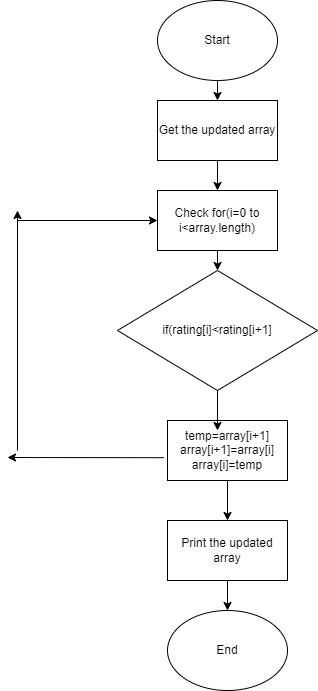

The diagram above was exported from draw.io. Its source (the exported page's mxGraphModel, read from the mxfile embedded in the PNG):
<mxGraphModel dx="1790" dy="741" grid="1" gridSize="10" guides="1" tooltips="1" connect="1" arrows="1" fold="1" page="1" pageScale="1" pageWidth="850" pageHeight="1100" math="0" shadow="0">
  <root>
    <mxCell id="0" />
    <mxCell id="1" parent="0" />
    <mxCell id="wFsmiHupbygheb0SdKh5-2" value="Start" style="ellipse;whiteSpace=wrap;html=1;" vertex="1" parent="1">
      <mxGeometry x="400" y="50" width="120" height="80" as="geometry" />
    </mxCell>
    <mxCell id="wFsmiHupbygheb0SdKh5-3" value="Get the updated array" style="rounded=0;whiteSpace=wrap;html=1;" vertex="1" parent="1">
      <mxGeometry x="400" y="150" width="120" height="60" as="geometry" />
    </mxCell>
    <mxCell id="wFsmiHupbygheb0SdKh5-4" value="Check for(i=0 to i&amp;lt;array.length)" style="rounded=0;whiteSpace=wrap;html=1;" vertex="1" parent="1">
      <mxGeometry x="400" y="240" width="120" height="60" as="geometry" />
    </mxCell>
    <mxCell id="wFsmiHupbygheb0SdKh5-6" value="temp=array[i+1]&lt;br&gt;array[i+1]=array[i]&lt;br&gt;array[i]=temp" style="rounded=0;whiteSpace=wrap;html=1;" vertex="1" parent="1">
      <mxGeometry x="410" y="470" width="120" height="60" as="geometry" />
    </mxCell>
    <mxCell id="wFsmiHupbygheb0SdKh5-7" value="Print the updated array" style="rounded=0;whiteSpace=wrap;html=1;" vertex="1" parent="1">
      <mxGeometry x="410" y="570" width="120" height="60" as="geometry" />
    </mxCell>
    <mxCell id="wFsmiHupbygheb0SdKh5-8" value="" style="endArrow=classic;html=1;rounded=0;exitX=0.5;exitY=1;exitDx=0;exitDy=0;" edge="1" parent="1">
      <mxGeometry width="50" height="50" relative="1" as="geometry">
        <mxPoint x="460" y="430" as="sourcePoint" />
        <mxPoint x="460" y="480" as="targetPoint" />
      </mxGeometry>
    </mxCell>
    <mxCell id="wFsmiHupbygheb0SdKh5-9" value="" style="endArrow=classic;html=1;rounded=0;exitX=-0.029;exitY=0.62;exitDx=0;exitDy=0;exitPerimeter=0;" edge="1" parent="1" source="wFsmiHupbygheb0SdKh5-6">
      <mxGeometry width="50" height="50" relative="1" as="geometry">
        <mxPoint x="460" y="410" as="sourcePoint" />
        <mxPoint x="250" y="507" as="targetPoint" />
      </mxGeometry>
    </mxCell>
    <mxCell id="wFsmiHupbygheb0SdKh5-10" value="" style="endArrow=classic;html=1;rounded=0;" edge="1" parent="1">
      <mxGeometry width="50" height="50" relative="1" as="geometry">
        <mxPoint x="260" y="500" as="sourcePoint" />
        <mxPoint x="260" y="260" as="targetPoint" />
      </mxGeometry>
    </mxCell>
    <mxCell id="wFsmiHupbygheb0SdKh5-11" value="" style="endArrow=classic;html=1;rounded=0;entryX=0;entryY=0.5;entryDx=0;entryDy=0;" edge="1" parent="1" target="wFsmiHupbygheb0SdKh5-4">
      <mxGeometry width="50" height="50" relative="1" as="geometry">
        <mxPoint x="260" y="270" as="sourcePoint" />
        <mxPoint x="510" y="360" as="targetPoint" />
      </mxGeometry>
    </mxCell>
    <mxCell id="wFsmiHupbygheb0SdKh5-12" value="" style="endArrow=classic;html=1;rounded=0;exitX=0.5;exitY=1;exitDx=0;exitDy=0;" edge="1" parent="1" source="wFsmiHupbygheb0SdKh5-4">
      <mxGeometry width="50" height="50" relative="1" as="geometry">
        <mxPoint x="460" y="410" as="sourcePoint" />
        <mxPoint x="460" y="320" as="targetPoint" />
      </mxGeometry>
    </mxCell>
    <mxCell id="wFsmiHupbygheb0SdKh5-13" value="" style="endArrow=classic;html=1;rounded=0;exitX=0.5;exitY=1;exitDx=0;exitDy=0;entryX=0.5;entryY=0;entryDx=0;entryDy=0;" edge="1" parent="1" source="wFsmiHupbygheb0SdKh5-6" target="wFsmiHupbygheb0SdKh5-7">
      <mxGeometry width="50" height="50" relative="1" as="geometry">
        <mxPoint x="460" y="410" as="sourcePoint" />
        <mxPoint x="510" y="360" as="targetPoint" />
      </mxGeometry>
    </mxCell>
    <mxCell id="wFsmiHupbygheb0SdKh5-14" value="" style="endArrow=classic;html=1;rounded=0;exitX=0.5;exitY=1;exitDx=0;exitDy=0;" edge="1" parent="1" source="wFsmiHupbygheb0SdKh5-3" target="wFsmiHupbygheb0SdKh5-4">
      <mxGeometry width="50" height="50" relative="1" as="geometry">
        <mxPoint x="460" y="410" as="sourcePoint" />
        <mxPoint x="510" y="360" as="targetPoint" />
      </mxGeometry>
    </mxCell>
    <mxCell id="wFsmiHupbygheb0SdKh5-15" value="" style="endArrow=classic;html=1;rounded=0;entryX=0.5;entryY=0;entryDx=0;entryDy=0;" edge="1" parent="1" source="wFsmiHupbygheb0SdKh5-2" target="wFsmiHupbygheb0SdKh5-3">
      <mxGeometry width="50" height="50" relative="1" as="geometry">
        <mxPoint x="460" y="410" as="sourcePoint" />
        <mxPoint x="510" y="360" as="targetPoint" />
      </mxGeometry>
    </mxCell>
    <mxCell id="wFsmiHupbygheb0SdKh5-16" value="" style="endArrow=classic;html=1;rounded=0;exitX=0.5;exitY=1;exitDx=0;exitDy=0;" edge="1" parent="1" source="wFsmiHupbygheb0SdKh5-7" target="wFsmiHupbygheb0SdKh5-17">
      <mxGeometry width="50" height="50" relative="1" as="geometry">
        <mxPoint x="460" y="410" as="sourcePoint" />
        <mxPoint x="470" y="680" as="targetPoint" />
      </mxGeometry>
    </mxCell>
    <mxCell id="wFsmiHupbygheb0SdKh5-17" value="End" style="ellipse;whiteSpace=wrap;html=1;" vertex="1" parent="1">
      <mxGeometry x="410" y="660" width="120" height="80" as="geometry" />
    </mxCell>
    <mxCell id="wFsmiHupbygheb0SdKh5-20" value="if(rating[i]&amp;lt;rating[i+1]" style="rhombus;whiteSpace=wrap;html=1;" vertex="1" parent="1">
      <mxGeometry x="360" y="320" width="200" height="120" as="geometry" />
    </mxCell>
  </root>
</mxGraphModel>